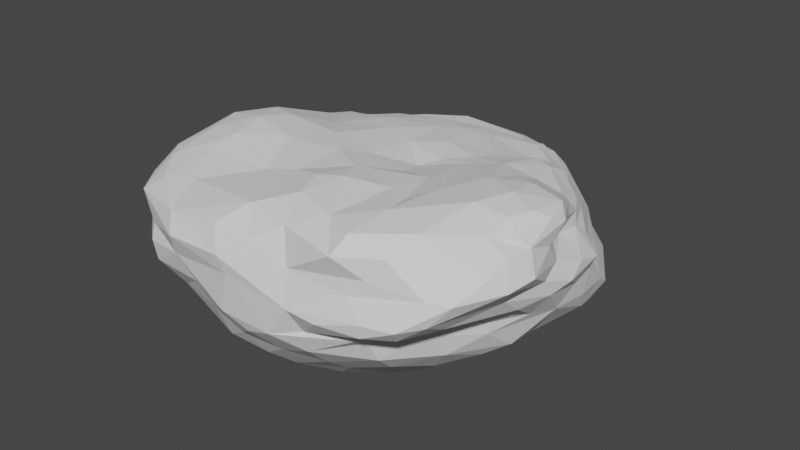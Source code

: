# Source: flat_rock_2.blend  (saved by Blender 2.80.75; exported with 4.5.12 LTS)
import bpy
from mathutils import Matrix  # noqa: F401  (used for matrix-valued properties, if any)

bpy.ops.wm.read_factory_settings(use_empty=True)
scene = bpy.context.scene
scene.name = 'Scene'

# ---- collections
col_collection = bpy.data.collections.new('Collection'); scene.collection.children.link(col_collection)

# ---- world
world_world = bpy.data.worlds.new('World'); scene.world = world_world
world_world.use_nodes = True; world_world.node_tree.nodes.clear()
_N = world_world.node_tree.nodes; _L = world_world.node_tree.links
n0 = _N.new('ShaderNodeOutputWorld'); n0.name = 'World Output'; n0.location = (300, 300)
n1 = _N.new('ShaderNodeBackground'); n1.name = 'Background'; n1.location = (10, 300)
n1.inputs[0].default_value = (0.05088, 0.05088, 0.05088, 1.0)
_L.new(n1.outputs[0], n0.inputs[0])
n0.is_active_output = True
world_world.color = (0.05088, 0.05088, 0.05088)
world_world.use_sun_shadow = False
world_world.sun_shadow_jitter_overblur = 0.0

# ---- meshes
me_icosphere = bpy.data.meshes.new('Icosphere')
me_icosphere.from_pydata([(-0.8972, -0.3638, -0.009057), (-0.6734, -0.4836, -0.2514), (-0.1849, -0.1814, -0.6343), (-0.4287, -0.3717, -0.4593), (-0.3552, -0.2453, -0.5787), (-0.9673, 0.0118, -0.2127), (-0.7491, -0.0007088, -0.3494), (-0.6394, -0.3613, -0.3589), (-0.7869, -0.4468, -0.1422), (-0.8882, 0.5668, -0.1021), (-0.664, 0.8699, 0.1311), (-0.9762, 0.4188, -0.03087), (-0.7227, 0.8511, -0.07327), (-0.2454, 1.096, -0.2035), (-0.04334, 1.07, -0.2273), (-0.4634, 1.04, -0.1993), (-0.5611, -0.4387, 1.499), (0.188, -0.1549, -0.5329), (0.1397, 0.7083, -0.3819), (0.3462, 0.4807, -0.405), (-0.1628, 0.4995, -0.5834), (0.3016, 0.8669, -0.2611), (-0.7093, 0.7744, -0.1746), (0.2285, 0.9704, -0.2168), (-0.8848, -0.5301, 1.257), (0.02993, -0.2967, -0.5247), (0.09765, 0.1956, -0.6407), (-0.08123, 0.25, -0.6587), (0.3176, 0.01387, -0.4919), (-0.9615, -0.3798, 0.7842), (-0.2154, 0.6951, -0.4022), (0.5603, -0.1121, -0.3586), (0.1525, 0.407, -0.5671), (-0.7669, -0.665, 1.3), (0.09048, 0.6778, 1.038), (-0.8512, -0.2248, -0.2407), (0.7207, 0.2937, -0.1147), (-0.2629, 0.0, -0.6587), (-0.379, -0.6747, -0.1742), (-0.5931, -0.6663, 0.004752), (-0.9937, 0.4857, 0.1003), (-0.698, -0.6502, 0.1742), (-0.8244, -0.5334, 0.2826), (-1.048, -0.003638, 0.1042), (1.007, 0.2612, 0.4034), (-0.2933, -0.4345, -0.4366), (-1.011, -0.1548, 0.003192), (-1.061, 0.2169, 0.08645), (-0.9656, -0.3307, 0.4263), (-1.041, -0.06558, 0.6744), (0.4721, 0.2629, -0.351), (-0.633, -0.8257, 1.265), (-0.6617, 0.4563, 1.099), (0.7622, -0.6853, 0.5414), (-0.7365, -0.8692, 1.108), (-0.8875, -0.6841, 1.07), (-0.9368, -0.5485, 0.9931), (-0.9544, -0.3604, 1.154), (-0.8082, 0.3388, 1.032), (-0.6145, 0.5952, 0.9797), (-0.3146, -0.3438, 1.542), (-0.7773, 0.2071, 1.156), (-0.3844, -0.9953, 1.207), (-0.4583, -0.789, 1.319), (-0.4477, 0.4659, 1.078), (-0.3525, 0.2895, 1.336), (-0.7926, -0.002186, 1.352), (-0.124, 0.5172, 1.273), (-0.8658, 0.3942, 0.7885), (0.148, 0.5444, 1.301), (0.2363, -0.0918, 1.374), (-0.2478, 0.585, 1.115), (0.1556, 0.3972, 1.378), (-0.8595, -0.185, 1.393), (-0.1129, 1.057, 0.7285), (0.2682, 0.988, 0.4168), (-0.3925, 0.9722, 0.7635), (-0.51, 0.8716, 0.649), (-0.1143, 0.7374, 1.022), (-0.6478, 0.7125, 0.5066), (-0.9684, 0.48, 0.244), (-0.9695, -0.1373, 1.04), (-0.7416, -0.2279, -0.3066), (-1.045, 0.1991, 0.5549), (-0.9993, 0.05115, 0.8402), (-0.2866, 0.7327, 1.004), (-0.5177, -0.1308, 1.523), (0.01915, 1.061, 0.5791), (-0.5179, 0.8001, 0.4308), (-0.7383, 0.691, 0.3038), (-0.3142, 0.7972, -0.3423), (-0.6476, 0.3262, -0.3646), (-0.3105, 0.898, 0.3116), (-0.02781, 1.046, 0.06446), (-0.2671, 1.097, -0.09608), (-0.5255, -0.0002952, -0.5841), (0.2995, 0.9589, 0.2345), (-0.4699, 0.5281, -0.3838), (0.06273, 0.9371, -0.3119), (0.6839, 0.7063, 0.4214), (-0.2308, 0.9163, 0.9764), (-0.3178, 0.4374, 1.271), (-0.4974, 0.3993, 1.158), (0.02349, 1.002, 0.3294), (-0.5994, -0.2563, 1.543), (-0.8726, -0.6526, 0.7459), (-0.2858, 0.9826, 0.9014), (-1.046, 0.06984, 0.3756), (-0.9262, -0.08985, 1.198), (-0.3715, 0.573, 1.013), (-0.9851, 0.2838, 0.7154), (-0.709, 0.6684, 0.8107), (-0.6258, 0.6817, -0.2708), (0.06545, 1.036, 0.8218), (-0.4339, 0.8027, 0.9632), (-0.4893, 0.8777, 0.846), (-0.7727, -0.3812, 1.421), (-0.5743, 0.2671, 1.237), (-0.03156, -1.068, 1.077), (-0.09008, -1.009, 1.307), (0.06948, 1.026, 0.4521), (-0.6727, -0.8743, 0.4076), (-0.6711, 0.7431, 0.7334), (-0.6964, -0.04774, 1.454), (-0.5766, 0.7607, 0.8978), (-0.9871, 0.3321, 0.5207), (-0.7378, 0.5516, 0.9478), (-0.8794, 0.6568, 0.1192), (-0.5181, 1.024, -0.05773), (-0.09985, 0.7992, -0.3589), (0.2078, 1.08, 0.6999), (0.3161, 0.8432, 0.9052), (-0.3264, 0.8914, 0.4564), (0.2065, 1.088, 0.6102), (0.1024, 0.8154, 0.9503), (1.151, -0.5157, 1.242), (0.5889, -0.7017, 0.07516), (0.6845, -0.5182, -0.02616), (0.5256, -0.3901, -0.3567), (-0.006686, -0.8331, -0.1651), (0.08026, -0.7494, -0.2957), (-0.0001062, -1.052, 0.8955), (0.8352, -0.9691, 0.9119), (1.085, -0.3171, 1.315), (1.099, -0.3564, 1.029), (0.3982, -0.5008, -0.4024), (0.3603, -0.7107, -0.1382), (0.2514, -0.6301, -0.3767), (-0.3383, -1.054, 1.036), (1.007, -0.837, 1.169), (0.9025, 0.05798, 1.389), (0.5648, -0.2673, -0.387), (0.2351, -0.4331, -0.4459), (1.128, -0.653, 1.213), (-0.5878, -0.961, 0.7317), (0.9691, -0.06256, 1.142), (1.088, -0.597, 1.428), (0.9161, -0.8852, 1.188), (0.5323, -0.9916, 1.41), (1.074, -0.709, 1.352), (1.081, -0.3105, 1.577), (0.7261, -0.2274, 1.659), (0.9622, -0.4692, 0.6905), (1.101, -0.08649, 0.9863), (1.12, -0.1848, 0.8916), (0.6854, -0.9968, 0.7688), (0.5752, -0.8975, 0.5384), (0.3384, -0.9315, 0.2599), (0.1966, -1.016, 0.4088), (0.803, -0.9155, 0.761), (1.025, -0.3568, 1.644), (0.896, -0.313, 1.699), (1.058, -0.5002, 1.533), (0.5789, -0.7032, 1.633), (0.9858, -0.4607, 1.646), (0.7815, -0.7622, 1.596), (0.236, -0.9297, 1.442), (0.6642, -0.9327, 1.23), (0.7293, -0.8953, 1.442), (1.038, -0.1689, 1.595), (0.9684, -0.5904, 1.561), (1.056, -0.5741, 1.001), (1.096, -0.4691, 1.444), (0.9707, 0.1612, 0.967), (1.084, 0.07161, 0.8791), (0.9612, 0.07948, 1.251), (1.096, -0.2312, 1.498), (0.746, -0.07489, 1.576), (0.7882, 0.03331, 1.482), (1.102, -0.3126, 0.8543), (1.074, -0.2396, 1.108), (0.5899, -0.8504, 0.485), (0.7401, 0.3202, 1.332), (0.4378, -0.2749, 1.52), (0.8298, -0.4817, 1.693), (0.6089, 0.03915, 1.528), (1.005, -0.05568, 1.336), (0.008356, -0.8836, 1.471), (0.4345, 0.2112, 1.412), (0.8789, -0.1393, 1.635), (0.7237, 0.3995, 1.152), (0.723, 0.5974, 0.6901), (0.2482, 0.7237, 1.104), (0.9957, -0.16, 1.205), (-0.02015, 0.6198, 1.186), (0.9151, -0.7597, 0.8163), (0.9543, 0.2809, 0.11), (0.9167, -0.1291, 0.1457), (0.6125, -0.4203, 1.627), (0.5425, -0.5497, 1.588), (0.207, 0.171, 1.425), (0.4394, -0.5023, 1.59), (-0.4261, -0.8128, 0.04139), (-0.1234, -0.8124, -0.1967), (-0.1753, -0.9732, 0.3333), (-0.08271, -0.5664, -0.3774), (0.8446, 0.4137, -0.009821), (0.5259, 0.8655, -0.04627), (0.5403, 0.8758, 0.1967), (0.4473, 0.8846, 0.411), (0.5948, 0.8431, 0.05788), (0.8639, 0.5519, 0.09837), (0.1218, 1.063, -0.1151), (0.3563, 0.9755, -0.05981), (0.6684, 0.7049, 0.5794), (0.3007, 0.961, 0.8146), (0.3897, 0.7441, 1.001), (0.9714, 0.3803, 0.2389), (0.3463, 1.003, 0.6629), (0.782, 0.6798, 0.2287), (0.08017, 0.9424, 0.9085), (0.6256, 0.6073, 0.8083), (0.5808, 0.7022, 0.7556), (-0.06716, -0.9195, 0.09294), (0.84, 0.4836, 0.5301), (0.6201, 0.5727, 1.056), (1.011, -0.3171, 0.5958), (0.6897, 0.65, -0.04052), (-0.1948, -0.8752, -0.07468), (0.2534, 0.4306, 1.352), (0.8417, -0.4047, 0.1161), (0.9209, -0.8848, 0.9509), (0.8809, 0.2649, 1.082), (0.5902, 0.4587, 1.215), (0.8961, 0.1915, 1.239), (0.9642, 0.08143, 1.09), (0.9099, -0.4729, 0.4579), (0.06911, 0.05925, 1.427), (0.6996, -1.005, 0.9101), (0.9802, -0.02176, 1.442), (0.6341, 0.2745, 1.428), (0.7313, 0.2179, 1.441), (0.9192, 0.2787, 0.6783), (1.014, 0.1038, 0.2664), (1.067, -0.06427, 0.7083), (0.061, -1.003, 0.3089), (0.1406, -0.8868, 0.05847), (0.7128, -0.3191, -0.1382), (0.3394, -0.8115, 0.01744), (1.045, -0.1696, 0.528), (0.7944, -0.5918, 0.2673), (0.8168, 0.1482, -0.05219), (0.9502, 0.2232, 0.8271), (1.04, 0.09621, 0.704), (0.4259, 0.08185, 1.452), (0.9346, -0.3195, 0.221), (0.3508, -0.9593, 0.5063), (0.5161, 0.4122, 1.243), (0.4146, 0.6133, 1.203), (0.6112, -0.8002, 0.2713), (0.9247, -0.4621, 0.588), (0.8932, -0.548, 0.6669), (0.4031, 0.6858, 1.153), (-0.05245, 0.6783, 1.068), (0.008181, 0.3487, 1.358), (-0.05814, -1.034, 0.4513), (-0.2143, -0.5874, 1.428), (1.055, 0.03011, 0.4929), (0.8033, 0.4649, 0.8176), (0.24, -0.5893, 1.643), (0.4717, -1.024, 0.7494), (0.2873, -0.236, 1.453), (-0.09139, 0.1028, 1.459), (0.5628, -0.9143, 1.582), (0.1739, -0.4308, 1.582), (0.4018, -0.8406, 1.574), (-0.5741, -0.5796, 1.406), (0.177, -0.7728, 1.589), (-0.03378, -0.5679, 1.521), (0.07497, -0.221, 1.499), (1.052, -0.4721, 0.825), (0.3027, 0.001431, 1.414), (0.3038, -1.018, 0.7523), (0.2858, -0.9775, 1.106), (-0.5644, -0.9563, 0.5304), (0.4742, -0.01121, 1.484), (0.73, -0.7624, 0.6036), (-0.4599, -0.8904, 0.2858), (-0.3556, -1.014, 0.8), (-0.02982, -0.3225, 1.542), (-0.3631, 0.02641, 1.413), (0.09128, -1.008, 1.256), (-0.6014, -0.9296, 0.8861), (-0.967, -0.4579, 0.6433), (-0.766, -0.8267, 0.6095), (-0.2268, 0.2373, 1.405), (0.5773, -0.9513, 1.042), (-0.2023, -0.1587, 1.515), (-0.2521, -0.999, 0.5723), (0.1267, -0.6238, 1.614), (0.7097, 0.5246, 0.9301), (-1.056, 0.3463, 0.2374), (-0.9958, -0.3131, 0.2481), (-0.7621, 0.4976, -0.2795), (0.2532, 0.3301, -0.5245), (0.7393, -0.02312, -0.1935), (0.3893, -0.2345, -0.4457), (-0.322, 1.028, -0.2944), (-0.004132, 0.0001018, -0.6759)], [], [(173, 175, 194), (122, 68, 111), (56, 24, 57), (317, 129, 90), (129, 98, 18), (1, 38, 39), (282, 274, 305), (276, 286, 63), (39, 121, 41), (161, 208, 194), (39, 38, 212), (84, 58, 110), (132, 92, 88), (210, 198, 72), (214, 275, 308), (24, 55, 54), (38, 45, 215), (73, 24, 116), (148, 298, 141), (7, 6, 95), (83, 110, 125), (29, 49, 303), (24, 54, 33), (299, 284, 289), (24, 73, 57), (57, 29, 56), (263, 44, 252), (315, 261, 207), (62, 197, 63), (29, 105, 56), (66, 61, 108), (158, 178, 283), (33, 116, 24), (62, 63, 51), (83, 49, 84), (121, 42, 41), (52, 61, 117), (38, 215, 213), (73, 123, 66), (302, 304, 154), (52, 58, 61), (264, 210, 291), (154, 294, 298), (291, 70, 295), (173, 211, 285), (33, 286, 16), (105, 55, 56), (304, 55, 105), (101, 64, 102), (247, 282, 289), (117, 300, 65), (68, 126, 111), (291, 295, 264), (180, 159, 156), (289, 284, 281), (168, 141, 275), (209, 193, 211), (83, 107, 49), (276, 197, 288), (282, 307, 289), (65, 300, 305), (33, 51, 286), (133, 228, 219), (75, 120, 133), (86, 104, 60), (292, 248, 306), (300, 117, 123), (133, 219, 75), (117, 61, 123), (70, 289, 281), (79, 88, 89), (88, 92, 10), (61, 66, 123), (299, 60, 288), (101, 102, 65), (287, 176, 285), (83, 84, 110), (108, 84, 81), (266, 280, 292), (79, 89, 125), (119, 301, 197), (292, 168, 266), (247, 70, 291), (55, 302, 54), (73, 81, 57), (68, 58, 126), (68, 125, 110), (73, 66, 108), (86, 60, 307), (161, 194, 171), (103, 120, 75), (285, 283, 173), (112, 313, 22), (148, 302, 298), (62, 118, 119), (62, 119, 197), (93, 103, 96), (287, 279, 309), (129, 18, 30), (90, 129, 30), (300, 123, 86), (300, 86, 307), (108, 58, 84), (236, 189, 290), (304, 302, 55), (117, 102, 52), (154, 298, 302), (173, 194, 208), (121, 304, 42), (222, 94, 93), (97, 112, 90), (286, 276, 16), (29, 303, 105), (105, 303, 304), (315, 50, 36), (54, 302, 148), (49, 48, 303), (57, 81, 29), (68, 79, 125), (117, 65, 102), (206, 221, 227), (16, 104, 116), (261, 315, 36), (62, 51, 54), (73, 116, 104), (99, 229, 218), (285, 158, 283), (293, 176, 301), (247, 289, 70), (22, 128, 15), (285, 176, 158), (177, 178, 158), (293, 306, 177), (176, 293, 158), (173, 283, 175), (159, 178, 157), (128, 22, 12), (263, 262, 184), (259, 236, 246), (214, 255, 275), (177, 157, 178), (206, 227, 253), (259, 254, 189), (157, 149, 159), (246, 265, 259), (193, 284, 211), (73, 104, 123), (234, 278, 252), (266, 165, 280), (175, 283, 178), (38, 238, 212), (44, 234, 252), (288, 287, 309), (159, 175, 178), (278, 201, 310), (306, 293, 292), (119, 118, 301), (284, 309, 279), (276, 288, 60), (141, 118, 148), (141, 292, 118), (180, 182, 172), (263, 252, 262), (265, 240, 257), (214, 308, 297), (206, 216, 221), (193, 208, 295), (288, 309, 284), (161, 171, 199), (60, 299, 307), (193, 209, 208), (293, 118, 292), (287, 285, 279), (180, 174, 194), (159, 180, 175), (60, 16, 276), (288, 197, 287), (293, 177, 158), (118, 62, 148), (180, 194, 175), (259, 265, 207), (176, 197, 301), (208, 209, 173), (284, 299, 288), (193, 281, 284), (247, 291, 210), (141, 168, 292), (266, 166, 165), (281, 193, 70), (157, 177, 306), (236, 259, 189), (298, 275, 141), (286, 51, 63), (38, 213, 238), (264, 198, 210), (208, 161, 295), (81, 73, 108), (236, 162, 270), (292, 280, 248), (98, 21, 18), (116, 33, 16), (294, 154, 121), (298, 308, 275), (255, 168, 275), (293, 301, 118), (180, 156, 182), (133, 130, 228), (180, 172, 174), (278, 234, 201), (62, 54, 148), (236, 290, 162), (44, 263, 277), (104, 16, 60), (44, 227, 234), (217, 220, 237), (236, 270, 246), (99, 218, 219), (56, 55, 24), (50, 315, 31), (7, 95, 4), (2, 37, 318), (4, 95, 37), (7, 82, 6), (7, 4, 3), (5, 313, 6), (46, 5, 0), (35, 5, 82), (7, 1, 82), (8, 0, 35), (215, 45, 25), (91, 95, 6), (25, 2, 318), (2, 45, 4), (45, 38, 3), (45, 2, 25), (9, 313, 5), (10, 128, 12), (127, 12, 9), (127, 9, 40), (18, 20, 30), (82, 1, 35), (97, 30, 20), (317, 98, 129), (13, 94, 14), (13, 317, 94), (14, 222, 23), (313, 91, 6), (91, 313, 97), (317, 112, 15), (15, 128, 94), (95, 97, 20), (17, 316, 152), (18, 19, 32), (19, 314, 32), (18, 32, 20), (19, 21, 36), (30, 97, 90), (122, 79, 68), (5, 35, 0), (91, 97, 95), (98, 14, 23), (21, 19, 18), (1, 8, 35), (5, 6, 82), (37, 2, 4), (1, 3, 38), (42, 303, 48), (3, 1, 7), (132, 76, 87), (89, 88, 10), (128, 93, 94), (10, 127, 89), (45, 3, 4), (11, 9, 5), (47, 11, 5), (10, 12, 127), (92, 128, 10), (317, 13, 14), (217, 21, 223), (21, 23, 223), (128, 92, 93), (22, 313, 9), (317, 15, 94), (15, 112, 22), (23, 222, 223), (151, 316, 31), (25, 318, 17), (26, 318, 27), (27, 318, 37), (28, 318, 26), (19, 36, 50), (304, 121, 154), (12, 22, 9), (112, 317, 90), (31, 316, 28), (32, 314, 26), (95, 27, 37), (261, 36, 216), (25, 17, 152), (26, 314, 28), (11, 47, 40), (1, 39, 8), (318, 28, 17), (28, 314, 50), (316, 17, 28), (238, 297, 212), (39, 212, 121), (40, 311, 80), (41, 42, 0), (42, 312, 0), (43, 47, 46), (238, 214, 297), (41, 8, 39), (42, 304, 303), (47, 83, 311), (31, 315, 151), (212, 297, 121), (98, 317, 14), (50, 31, 28), (84, 49, 81), (43, 312, 107), (47, 43, 107), (29, 81, 49), (21, 98, 23), (33, 54, 51), (20, 32, 27), (314, 19, 50), (46, 0, 312), (32, 26, 27), (276, 63, 197), (80, 83, 125), (42, 48, 312), (48, 49, 107), (107, 312, 48), (8, 41, 0), (5, 46, 47), (43, 46, 312), (47, 107, 83), (110, 58, 68), (40, 47, 311), (80, 311, 83), (52, 59, 126), (316, 151, 138), (20, 27, 95), (94, 222, 14), (112, 97, 313), (58, 108, 61), (96, 223, 222), (36, 21, 237), (96, 222, 93), (136, 146, 145), (307, 282, 300), (134, 273, 34), (226, 232, 131), (69, 34, 204), (225, 131, 232), (75, 219, 96), (130, 133, 74), (152, 215, 25), (74, 87, 76), (156, 153, 135), (289, 307, 299), (226, 231, 232), (113, 130, 74), (126, 59, 111), (89, 127, 80), (156, 159, 153), (153, 241, 181), (169, 241, 142), (256, 139, 258), (316, 145, 152), (215, 147, 140), (282, 305, 300), (159, 149, 153), (104, 86, 123), (64, 71, 109), (204, 273, 71), (204, 71, 67), (67, 274, 72), (241, 169, 205), (71, 85, 109), (67, 69, 204), (226, 272, 235), (305, 101, 65), (274, 282, 247), (85, 71, 78), (144, 135, 153), (198, 267, 239), (151, 315, 257), (145, 147, 152), (147, 146, 140), (137, 136, 145), (145, 316, 138), (257, 138, 151), (137, 257, 240), (147, 215, 152), (258, 139, 140), (137, 138, 257), (140, 139, 213), (140, 146, 258), (145, 138, 137), (147, 145, 146), (140, 213, 215), (124, 111, 59), (181, 144, 153), (231, 226, 235), (67, 72, 69), (11, 40, 9), (109, 114, 124), (59, 64, 109), (230, 100, 134), (126, 58, 52), (92, 120, 103), (273, 204, 34), (202, 34, 69), (67, 71, 101), (100, 78, 134), (130, 225, 228), (75, 96, 103), (106, 115, 114), (78, 273, 134), (78, 71, 273), (132, 77, 76), (80, 125, 89), (74, 106, 113), (109, 124, 59), (101, 305, 67), (87, 74, 133), (106, 76, 115), (77, 115, 76), (115, 77, 122), (85, 114, 109), (113, 225, 130), (74, 76, 106), (115, 122, 124), (77, 88, 79), (100, 114, 85), (99, 219, 224), (114, 115, 124), (80, 127, 40), (87, 120, 132), (92, 132, 120), (111, 124, 122), (93, 92, 103), (77, 79, 122), (88, 77, 132), (59, 52, 102), (133, 120, 87), (305, 274, 67), (182, 135, 143), (113, 230, 225), (64, 101, 71), (64, 59, 102), (100, 230, 113), (100, 85, 78), (113, 106, 100), (100, 106, 114), (245, 183, 242), (264, 195, 250), (142, 241, 149), (197, 176, 287), (143, 186, 182), (191, 53, 296), (157, 142, 149), (270, 271, 53), (193, 295, 70), (153, 149, 241), (296, 169, 166), (135, 190, 143), (144, 181, 189), (173, 209, 211), (168, 167, 166), (195, 295, 161), (163, 184, 245), (163, 164, 184), (150, 244, 251), (172, 160, 170), (172, 170, 174), (135, 144, 190), (160, 172, 182), (184, 183, 245), (196, 186, 143), (164, 189, 254), (181, 241, 205), (196, 155, 185), (161, 187, 195), (238, 139, 233), (242, 244, 245), (271, 270, 162), (164, 144, 189), (310, 201, 231), (184, 262, 183), (199, 188, 187), (182, 156, 135), (143, 190, 203), (196, 249, 186), (196, 143, 203), (139, 256, 233), (165, 169, 142), (160, 182, 186), (161, 199, 187), (170, 171, 174), (179, 249, 199), (150, 249, 185), (199, 171, 179), (181, 205, 290), (185, 155, 245), (150, 188, 199), (174, 171, 194), (164, 254, 184), (196, 203, 155), (160, 179, 170), (150, 199, 249), (195, 187, 188), (248, 165, 142), (244, 242, 200), (160, 186, 179), (179, 186, 249), (248, 157, 306), (170, 179, 171), (205, 271, 290), (169, 296, 205), (168, 166, 266), (144, 164, 190), (142, 157, 248), (203, 190, 155), (251, 188, 150), (185, 245, 244), (188, 251, 195), (150, 185, 244), (165, 166, 169), (192, 200, 243), (195, 264, 295), (190, 163, 155), (296, 166, 191), (165, 248, 280), (53, 269, 260), (258, 167, 256), (227, 44, 253), (234, 229, 99), (227, 229, 234), (225, 230, 131), (217, 237, 21), (234, 99, 224), (310, 200, 242), (278, 242, 262), (221, 220, 229), (242, 278, 310), (247, 210, 274), (220, 218, 229), (233, 214, 238), (53, 271, 205), (308, 298, 294), (294, 121, 297), (213, 139, 238), (192, 251, 244), (246, 270, 53), (206, 207, 261), (202, 272, 226), (198, 264, 250), (224, 219, 228), (232, 201, 224), (206, 261, 216), (254, 277, 263), (211, 279, 285), (206, 253, 207), (219, 218, 96), (198, 250, 267), (230, 134, 131), (225, 232, 228), (202, 69, 268), (251, 192, 250), (190, 164, 163), (200, 192, 244), (189, 181, 290), (235, 310, 231), (36, 237, 216), (131, 202, 226), (249, 196, 185), (234, 224, 201), (235, 272, 268), (34, 202, 134), (250, 243, 267), (221, 229, 227), (210, 72, 274), (221, 216, 237), (44, 277, 253), (245, 155, 163), (233, 256, 255), (265, 315, 207), (267, 268, 239), (69, 72, 239), (243, 235, 268), (198, 239, 72), (224, 228, 232), (53, 205, 296), (220, 217, 223), (220, 223, 218), (131, 134, 202), (251, 250, 195), (242, 183, 262), (191, 167, 269), (272, 202, 268), (231, 201, 232), (96, 218, 223), (277, 254, 259), (221, 237, 220), (207, 253, 259), (167, 258, 269), (136, 260, 269), (167, 255, 256), (260, 136, 137), (243, 268, 267), (250, 192, 243), (136, 258, 146), (235, 243, 200), (263, 184, 254), (259, 253, 277), (136, 269, 258), (315, 265, 257), (69, 239, 268), (252, 278, 262), (191, 166, 167), (53, 191, 269), (168, 255, 167), (137, 240, 260), (53, 260, 246), (290, 271, 162), (308, 294, 297), (260, 265, 246), (240, 265, 260), (279, 211, 284), (233, 255, 214), (200, 310, 235)])
_uv = me_icosphere.uv_layers.new(name='UVMap')
_uv.uv.foreach_set('vector', [0.608, 0.7783, 0.6228, 0.8069, 0.5662, 0.8229, 0.2134, 0.5091, 0.2378, 0.4547, 0.2311, 0.5002, 0.583, 0.4576, 0.5712, 0.4974, 0.5413, 0.472, 0.9918, 0.7162, 0.9655, 0.6649, 0.9937, 0.6691, 0.9655, 0.6649, 0.9381, 0.6907, 0.9332, 0.6417, 0.4188, 0.8625, 0.4693, 0.8322, 0.4693, 0.8873, 0.4515, 0.6408, 0.4087, 0.6417, 0.426, 0.6112, 0.5839, 0.6257, 0.5792, 0.5655, 0.6236, 0.576, 0.3231, 0.1781, 0.3746, 0.2481, 0.3225, 0.2174, 0.5173, 0.7993, 0.5542, 0.7796, 0.5662, 0.8229, 0.3231, 0.1781, 0.326, 0.1228, 0.3584, 0.1608, 0.4722, 0.4221, 0.4126, 0.4723, 0.4318, 0.4067, 0.1479, 0.5739, 0.1195, 0.5726, 0.15, 0.5317, 0.4428, 0.6836, 0.4381, 0.7178, 0.4004, 0.667, 0.4557, 0.1945, 0.4863, 0.2072, 0.4625, 0.2444, 0.5712, 0.4974, 0.607, 0.4763, 0.643, 0.5072, 0.326, 0.1228, 0.2741, 0.07299, 0.3093, 0.05322, 0.5006, 0.5138, 0.5712, 0.4974, 0.5383, 0.5333, 0.4869, 0.3362, 0.4637, 0.2944, 0.5343, 0.2819, 0.25, 0.1311, 0.1785, 0.1483, 0.178, 0.08345, 0.2023, 0.4027, 0.2295, 0.4237, 0.1909, 0.4198, 0.5573, 0.4265, 0.4997, 0.3969, 0.577, 0.4096, 0.5712, 0.4974, 0.643, 0.5072, 0.597, 0.523, 0.5312, 0.6657, 0.5529, 0.7043, 0.5143, 0.6761, 0.5712, 0.4974, 0.5006, 0.5138, 0.5413, 0.472, 0.2961, 0.3985, 0.2852, 0.3443, 0.3259, 0.3716, 0.08285, 0.848, 0.03275, 0.8488, 0.07794, 0.8173, 0.8122, 0.4957, 0.7849, 0.5335, 0.7402, 0.4857, 0.6678, 0.5768, 0.6418, 0.6699, 0.6236, 0.576, 0.2852, 0.3443, 0.3383, 0.3259, 0.3259, 0.3716, 0.4676, 0.5173, 0.4341, 0.4937, 0.4881, 0.4785, 0.6719, 0.3258, 0.7093, 0.3116, 0.692, 0.3517, 0.597, 0.523, 0.5383, 0.5333, 0.5712, 0.4974, 0.6678, 0.5768, 0.6236, 0.576, 0.6305, 0.5421, 0.4528, 0.3788, 0.4997, 0.3969, 0.4722, 0.4221, 0.3746, 0.2481, 0.2999, 0.2508, 0.3225, 0.2174, 0.3893, 0.5023, 0.4341, 0.4937, 0.4221, 0.5351, 0.326, 0.1228, 0.3093, 0.05322, 0.3609, 0.08481, 0.5006, 0.5138, 0.474, 0.5455, 0.4676, 0.5173, 0.4279, 0.3285, 0.3754, 0.2904, 0.4171, 0.3007, 0.3893, 0.5023, 0.4126, 0.4723, 0.4341, 0.4937, 0.4615, 0.7228, 0.4428, 0.6836, 0.4769, 0.6995, 0.4171, 0.3007, 0.4041, 0.2627, 0.4637, 0.2944, 0.4769, 0.6995, 0.4954, 0.6853, 0.4788, 0.7355, 0.608, 0.7783, 0.5693, 0.7485, 0.6345, 0.7445, 0.597, 0.523, 0.5792, 0.5655, 0.5491, 0.5771, 0.3383, 0.3259, 0.3562, 0.376, 0.3259, 0.3716, 0.3698, 0.2908, 0.3562, 0.376, 0.3383, 0.3259, 0.3158, 0.5765, 0.2813, 0.5473, 0.2995, 0.5367, 0.3999, 0.8788, 0.379, 0.8881, 0.3746, 0.8322, 0.4221, 0.5351, 0.4648, 0.5929, 0.4169, 0.5821, 0.2378, 0.4547, 0.2612, 0.4927, 0.2311, 0.5002, 0.4769, 0.6995, 0.4788, 0.7355, 0.4615, 0.7228, 0.8636, 0.2129, 0.8178, 0.2366, 0.8289, 0.2124, 0.4958, 0.8598, 0.5159, 0.8322, 0.5159, 0.8839, 0.5275, 0.177, 0.5343, 0.2819, 0.4863, 0.2072, 0.5796, 0.7652, 0.5279, 0.7371, 0.5693, 0.7485, 0.1645, 0.3231, 0.1818, 0.2962, 0.2189, 0.3396, 0.5839, 0.6257, 0.6418, 0.6699, 0.579, 0.6655, 0.4515, 0.6408, 0.4987, 0.633, 0.5143, 0.6761, 0.4169, 0.5821, 0.4648, 0.5929, 0.426, 0.6112, 0.597, 0.523, 0.6305, 0.5421, 0.5792, 0.5655, 0.3715, 0.3985, 0.3715, 0.4319, 0.3329, 0.4343, 0.1231, 0.6908, 0.1338, 0.6563, 0.1593, 0.6907, 0.4896, 0.5833, 0.5122, 0.5741, 0.5321, 0.6205, 0.5756, 0.2291, 0.6587, 0.2227, 0.6484, 0.2551, 0.2057, 0.793, 0.2334, 0.8321, 0.1751, 0.854, 0.3715, 0.3985, 0.3329, 0.4343, 0.3396, 0.3992, 0.2334, 0.8321, 0.2334, 0.8774, 0.1751, 0.854, 0.3744, 0.5701, 0.3744, 0.6166, 0.3588, 0.5793, 0.17, 0.5046, 0.15, 0.5317, 0.1339, 0.4798, 0.15, 0.5317, 0.1195, 0.5726, 0.09426, 0.4982, 0.2334, 0.8774, 0.1894, 0.8764, 0.1751, 0.854, 0.5312, 0.6657, 0.5321, 0.6205, 0.579, 0.6655, 0.391, 0.5782, 0.4001, 0.5364, 0.4169, 0.5821, 0.6184, 0.7097, 0.6542, 0.7033, 0.6345, 0.7445, 0.4528, 0.3788, 0.4722, 0.4221, 0.4318, 0.4067, 0.4881, 0.4785, 0.4722, 0.4221, 0.502, 0.4531, 0.5629, 0.1795, 0.6049, 0.2142, 0.5756, 0.2291, 0.17, 0.5046, 0.1339, 0.4798, 0.1909, 0.4198, 0.5536, 0.3617, 0.5812, 0.337, 0.585, 0.3788, 0.5756, 0.2291, 0.5275, 0.177, 0.5629, 0.1795, 0.4627, 0.6631, 0.4954, 0.6853, 0.4769, 0.6995, 0.3572, 0.6499, 0.3572, 0.7337, 0.3329, 0.6881, 0.5006, 0.5138, 0.502, 0.4531, 0.5413, 0.472, 0.4094, 0.4332, 0.4126, 0.4723, 0.3753, 0.4709, 0.2378, 0.4547, 0.1909, 0.4198, 0.2295, 0.4237, 0.5006, 0.5138, 0.4676, 0.5173, 0.4881, 0.4785, 0.4896, 0.5833, 0.5321, 0.6205, 0.4987, 0.633, 0.5173, 0.7993, 0.5662, 0.8229, 0.5343, 0.8322, 0.112, 0.6423, 0.1338, 0.6563, 0.1231, 0.6908, 0.6345, 0.7445, 0.6501, 0.7721, 0.608, 0.7783, 0.05823, 0.1456, 0.08716, 0.162, 0.04133, 0.1714, 0.4869, 0.3362, 0.4279, 0.3285, 0.4637, 0.2944, 0.4934, 0.369, 0.5443, 0.3174, 0.5536, 0.3617, 0.6678, 0.5768, 0.6704, 0.6359, 0.6418, 0.6699, 0.06125, 0.6266, 0.112, 0.6423, 0.08806, 0.6894, 0.6184, 0.7097, 0.582, 0.7241, 0.5884, 0.703, 0.9655, 0.6649, 0.9332, 0.6417, 0.9862, 0.6449, 0.9937, 0.6691, 0.9655, 0.6649, 0.9862, 0.6449, 0.2057, 0.793, 0.1751, 0.854, 0.1706, 0.8208, 0.2057, 0.793, 0.1706, 0.8208, 0.1905, 0.7656, 0.4881, 0.4785, 0.4126, 0.4723, 0.4722, 0.4221, 0.7802, 0.8394, 0.7354, 0.858, 0.7384, 0.8255, 0.3754, 0.2904, 0.4279, 0.3285, 0.3934, 0.3788, 0.3199, 0.5174, 0.2995, 0.5367, 0.2908, 0.5067, 0.4171, 0.3007, 0.4637, 0.2944, 0.4279, 0.3285, 0.608, 0.7783, 0.5662, 0.8229, 0.5542, 0.7796, 0.3746, 0.2481, 0.3698, 0.2908, 0.2999, 0.2508, 0.02259, 0.6503, 0.035, 0.5788, 0.06125, 0.6266, 0.08872, 0.1074, 0.05823, 0.1456, 0.04585, 0.09361, 0.5792, 0.5655, 0.5839, 0.6257, 0.5491, 0.5771, 0.5573, 0.4265, 0.577, 0.4096, 0.612, 0.4393, 0.3383, 0.3259, 0.2942, 0.3238, 0.3698, 0.2908, 0.8122, 0.4957, 0.8754, 0.55, 0.809, 0.5611, 0.4231, 0.378, 0.4279, 0.3285, 0.4869, 0.3362, 0.2189, 0.3396, 0.262, 0.2917, 0.2942, 0.3238, 0.2961, 0.3985, 0.2492, 0.3842, 0.2852, 0.3443, 0.2378, 0.4547, 0.17, 0.5046, 0.1909, 0.4198, 0.3199, 0.5174, 0.3329, 0.5638, 0.2995, 0.5367, 0.7456, 0.5635, 0.764, 0.6175, 0.7274, 0.5878, 0.5491, 0.5771, 0.5122, 0.5741, 0.5383, 0.5333, 0.7849, 0.5335, 0.8122, 0.4957, 0.809, 0.5611, 0.6678, 0.5768, 0.6305, 0.5421, 0.643, 0.5072, 0.5006, 0.5138, 0.5383, 0.5333, 0.5122, 0.5741, 0.1209, 0.7545, 0.08216, 0.7656, 0.07698, 0.7294, 0.663, 0.3619, 0.6719, 0.3258, 0.692, 0.3517, 0.6026, 0.2924, 0.6226, 0.3553, 0.5812, 0.337, 0.3999, 0.8788, 0.3746, 0.8322, 0.4188, 0.8481, 0.03908, 0.4747, 0.05042, 0.5284, 0.02145, 0.5352, 0.6345, 0.7445, 0.6542, 0.7033, 0.6704, 0.7475, 0.6797, 0.2806, 0.7093, 0.3116, 0.6719, 0.3258, 0.6026, 0.2924, 0.6484, 0.2551, 0.6797, 0.2806, 0.6226, 0.3553, 0.6026, 0.2924, 0.6719, 0.3258, 0.608, 0.7783, 0.6501, 0.7721, 0.6228, 0.8069, 0.8178, 0.2366, 0.8692, 0.2853, 0.8078, 0.2817, 0.05042, 0.5284, 0.03908, 0.4747, 0.05691, 0.4796, 0.783, 0.9249, 0.7869, 0.9562, 0.7539, 0.9321, 0.791, 0.8632, 0.7802, 0.8394, 0.8041, 0.8001, 0.4557, 0.1945, 0.4951, 0.1706, 0.4863, 0.2072, 0.6797, 0.2806, 0.7205, 0.2501, 0.7093, 0.3116, 0.7456, 0.5635, 0.7274, 0.5878, 0.7136, 0.5342, 0.791, 0.8632, 0.7708, 0.8951, 0.7354, 0.858, 0.8078, 0.2817, 0.795, 0.2689, 0.8178, 0.2366, 0.2646, 0.826, 0.2392, 0.785, 0.2917, 0.7656, 0.5279, 0.7371, 0.5529, 0.7043, 0.5693, 0.7485, 0.5006, 0.5138, 0.5122, 0.5741, 0.474, 0.5455, 0.05, 0.7955, 0.094, 0.7697, 0.07794, 0.8173, 0.5629, 0.1795, 0.6441, 0.1985, 0.6049, 0.2142, 0.889, 0.2534, 0.9101, 0.2926, 0.8692, 0.2853, 0.326, 0.1228, 0.3746, 0.1123, 0.3584, 0.1608, 0.03275, 0.8488, 0.05, 0.7955, 0.07794, 0.8173, 0.579, 0.6655, 0.6184, 0.7097, 0.5884, 0.703, 0.8178, 0.2366, 0.889, 0.2534, 0.8692, 0.2853, 0.7636, 0.03413, 0.752, 0.0151, 0.7922, 0.02373, 0.6484, 0.2551, 0.6026, 0.2924, 0.5756, 0.2291, 0.5536, 0.3617, 0.5443, 0.3174, 0.5812, 0.337, 0.5529, 0.7043, 0.5884, 0.703, 0.582, 0.7241, 0.5839, 0.6257, 0.579, 0.6655, 0.5321, 0.6205, 0.5343, 0.2819, 0.5443, 0.3174, 0.4869, 0.3362, 0.5343, 0.2819, 0.5756, 0.2291, 0.5443, 0.3174, 0.8636, 0.2129, 0.8311, 0.1869, 0.8495, 0.1923, 0.783, 0.9249, 0.8125, 0.9567, 0.7869, 0.9562, 0.7248, 0.4513, 0.7508, 0.4321, 0.8043, 0.4407, 0.4557, 0.1945, 0.4625, 0.2444, 0.4016, 0.2081, 0.7456, 0.5635, 0.7791, 0.5865, 0.764, 0.6175, 0.5279, 0.7371, 0.5542, 0.7796, 0.4788, 0.7355, 0.579, 0.6655, 0.5884, 0.703, 0.5529, 0.7043, 0.5173, 0.7993, 0.5343, 0.8322, 0.5029, 0.8198, 0.5321, 0.6205, 0.5312, 0.6657, 0.4987, 0.633, 0.5279, 0.7371, 0.5796, 0.7652, 0.5542, 0.7796, 0.6026, 0.2924, 0.5443, 0.3174, 0.5756, 0.2291, 0.6184, 0.7097, 0.6345, 0.7445, 0.582, 0.7241, 0.8636, 0.2129, 0.8758, 0.1849, 0.9003, 0.1945, 0.8178, 0.2366, 0.8636, 0.2129, 0.889, 0.2534, 0.5321, 0.6205, 0.5491, 0.5771, 0.5839, 0.6257, 0.579, 0.6655, 0.6418, 0.6699, 0.6184, 0.7097, 0.6026, 0.2924, 0.6797, 0.2806, 0.6719, 0.3258, 0.5443, 0.3174, 0.4934, 0.369, 0.4869, 0.3362, 0.8636, 0.2129, 0.9003, 0.1945, 0.889, 0.2534, 0.6704, 0.4911, 0.7248, 0.4513, 0.7402, 0.4857, 0.6226, 0.3553, 0.585, 0.3788, 0.5812, 0.337, 0.5542, 0.7796, 0.5796, 0.7652, 0.608, 0.7783, 0.5529, 0.7043, 0.5312, 0.6657, 0.579, 0.6655, 0.3685, 0.8268, 0.3486, 0.8043, 0.3685, 0.7656, 0.4627, 0.6631, 0.4769, 0.6995, 0.4428, 0.6836, 0.5343, 0.2819, 0.5275, 0.177, 0.5756, 0.2291, 0.5629, 0.1795, 0.6052, 0.164, 0.6441, 0.1985, 0.521, 0.7046, 0.5279, 0.7371, 0.4954, 0.6853, 0.7205, 0.2501, 0.6797, 0.2806, 0.6484, 0.2551, 0.7802, 0.8394, 0.791, 0.8632, 0.7354, 0.858, 0.4637, 0.2944, 0.4863, 0.2072, 0.5343, 0.2819, 0.5792, 0.5655, 0.6305, 0.5421, 0.6236, 0.576, 0.326, 0.1228, 0.3609, 0.08481, 0.3746, 0.1123, 0.4615, 0.7228, 0.4381, 0.7178, 0.4428, 0.6836, 0.5542, 0.7796, 0.5173, 0.7993, 0.4788, 0.7355, 0.502, 0.4531, 0.5006, 0.5138, 0.4881, 0.4785, 0.7802, 0.8394, 0.768, 0.8165, 0.7864, 0.8108, 0.5756, 0.2291, 0.6049, 0.2142, 0.6587, 0.2227, 0.9381, 0.6907, 0.8964, 0.6746, 0.9332, 0.6417, 0.5383, 0.5333, 0.597, 0.523, 0.5491, 0.5771, 0.4041, 0.2627, 0.4171, 0.3007, 0.3746, 0.2478, 0.4637, 0.2944, 0.4625, 0.2444, 0.4863, 0.2072, 0.4951, 0.1706, 0.5275, 0.177, 0.4863, 0.2072, 0.6026, 0.2924, 0.5812, 0.337, 0.5443, 0.3174, 0.8636, 0.2129, 0.8289, 0.2124, 0.8311, 0.1869, 0.1593, 0.6907, 0.1767, 0.6934, 0.1681, 0.7143, 0.8636, 0.2129, 0.8495, 0.1923, 0.8758, 0.1849, 0.5423, 0.8704, 0.5159, 0.8476, 0.5423, 0.8322, 0.4934, 0.369, 0.4231, 0.378, 0.4869, 0.3362, 0.7802, 0.8394, 0.7384, 0.8255, 0.768, 0.8165, 0.03275, 0.8488, 0.08285, 0.848, 0.05875, 0.8806, 0.5122, 0.5741, 0.5491, 0.5771, 0.5321, 0.6205, 0.03275, 0.8488, 0.004939, 0.8441, 0.05, 0.7955, 0.8359, 0.679, 0.8119, 0.6777, 0.8087, 0.6342, 0.292, 0.7975, 0.2847, 0.8296, 0.2646, 0.826, 0.1209, 0.7545, 0.07698, 0.7294, 0.1202, 0.719, 0.583, 0.4576, 0.607, 0.4763, 0.5712, 0.4974, 0.8754, 0.55, 0.8122, 0.4957, 0.8584, 0.4749, 0.25, 0.1311, 0.178, 0.08345, 0.2307, 0.06071, 0.2232, 0.02983, 0.1852, 0.0372, 0.1945, 0.0, 0.2307, 0.06071, 0.178, 0.08345, 0.1852, 0.0372, 0.25, 0.1311, 0.223, 0.153, 0.1785, 0.1483, 0.25, 0.1311, 0.2307, 0.06071, 0.2562, 0.08794, 0.173, 0.1979, 0.08716, 0.162, 0.1785, 0.1483, 0.2109, 0.2355, 0.173, 0.1979, 0.254, 0.2177, 0.2208, 0.1775, 0.173, 0.1979, 0.223, 0.153, 0.25, 0.1311, 0.2758, 0.1513, 0.223, 0.153, 0.2687, 0.1829, 0.254, 0.2177, 0.2208, 0.1775, 0.3093, 0.05322, 0.2741, 0.07299, 0.2574, 0.01704, 0.1205, 0.1335, 0.178, 0.08345, 0.1785, 0.1483, 0.9532, 0.4419, 1.0, 0.4638, 0.9825, 0.4942, 0.3329, 0.5327, 0.3682, 0.5701, 0.3344, 0.5696, 0.2741, 0.07299, 0.326, 0.1228, 0.2562, 0.08794, 0.3682, 0.5701, 0.3329, 0.5327, 0.3682, 0.5005, 0.07617, 0.2055, 0.08716, 0.162, 0.173, 0.1979, 0.09426, 0.4982, 0.05042, 0.5284, 0.05691, 0.4796, 0.1027, 0.4453, 0.05691, 0.4796, 0.06274, 0.4317, 0.1027, 0.4453, 0.06274, 0.4317, 0.1063, 0.4136, 0.9332, 0.6417, 1.0, 0.5983, 0.9862, 0.6449, 0.223, 0.153, 0.2758, 0.1513, 0.2208, 0.1775, 0.08872, 0.1074, 0.06651, 0.07115, 0.09824, 0.03654, 0.9918, 0.7162, 0.9381, 0.6907, 0.9655, 0.6649, 0.01384, 0.5795, 0.035, 0.5788, 0.004926, 0.6157, 0.01384, 0.5795, 0.0, 0.5584, 0.035, 0.5788, 0.9439, 0.7221, 0.9053, 0.7223, 0.9024, 0.698, 0.08716, 0.162, 0.1205, 0.1335, 0.1785, 0.1483, 0.1205, 0.1335, 0.08716, 0.162, 0.08872, 0.1074, 0.004117, 0.1025, 0.05823, 0.1456, 0.0, 0.1356, 0.02145, 0.5352, 0.05042, 0.5284, 0.035, 0.5788, 0.178, 0.08345, 0.08872, 0.1074, 0.09824, 0.03654, 0.9339, 0.4663, 0.8925, 0.4506, 0.9115, 0.4147, 0.9332, 0.6417, 0.9036, 0.5926, 0.9517, 0.5751, 0.9036, 0.5926, 0.9306, 0.56, 0.9517, 0.5751, 0.9332, 0.6417, 0.9517, 0.5751, 1.0, 0.5983, 0.9036, 0.5926, 0.8964, 0.6746, 0.809, 0.5611, 0.06651, 0.07115, 0.08872, 0.1074, 0.04585, 0.09361, 0.2134, 0.5091, 0.17, 0.5046, 0.2378, 0.4547, 0.173, 0.1979, 0.2208, 0.1775, 0.254, 0.2177, 0.1205, 0.1335, 0.08872, 0.1074, 0.178, 0.08345, 0.9381, 0.6907, 0.9439, 0.7221, 0.9024, 0.698, 0.8964, 0.6746, 0.9036, 0.5926, 0.9332, 0.6417, 0.2758, 0.1513, 0.2687, 0.1829, 0.2208, 0.1775, 0.173, 0.1979, 0.1785, 0.1483, 0.223, 0.153, 0.1852, 0.0372, 0.2232, 0.02983, 0.2307, 0.06071, 0.2758, 0.1513, 0.2562, 0.08794, 0.326, 0.1228, 0.2999, 0.2508, 0.2942, 0.3238, 0.262, 0.2917, 0.2562, 0.08794, 0.2758, 0.1513, 0.25, 0.1311, 0.1479, 0.5739, 0.2065, 0.5755, 0.1586, 0.6526, 0.1339, 0.4798, 0.15, 0.5317, 0.09426, 0.4982, 0.05042, 0.5284, 0.06125, 0.6266, 0.035, 0.5788, 0.09426, 0.4982, 0.1027, 0.4453, 0.1339, 0.4798, 0.2741, 0.07299, 0.2562, 0.08794, 0.2307, 0.06071, 0.1033, 0.2274, 0.07617, 0.2055, 0.173, 0.1979, 0.1424, 0.2556, 0.1033, 0.2274, 0.173, 0.1979, 0.09426, 0.4982, 0.05691, 0.4796, 0.1027, 0.4453, 0.1195, 0.5726, 0.05042, 0.5284, 0.09426, 0.4982, 0.0, 0.5584, 0.01384, 0.5795, 0.004926, 0.6157, 0.8359, 0.679, 0.8964, 0.6746, 0.8634, 0.7031, 0.8964, 0.6746, 0.9024, 0.698, 0.8634, 0.7031, 0.05042, 0.5284, 0.1195, 0.5726, 0.06125, 0.6266, 0.04133, 0.1714, 0.08716, 0.162, 0.07617, 0.2055, 0.0, 0.5584, 0.02145, 0.5352, 0.035, 0.5788, 0.0, 0.1356, 0.05823, 0.1456, 0.04133, 0.1714, 0.9024, 0.698, 0.9053, 0.7223, 0.8634, 0.7031, 0.8593, 0.4433, 0.8925, 0.4506, 0.8584, 0.4749, 0.9532, 0.4419, 0.9825, 0.4942, 0.9339, 0.4663, 0.9662, 0.5319, 0.9825, 0.4942, 0.9948, 0.5451, 0.1453, 0.01365, 0.1945, 0.0, 0.1852, 0.0372, 0.9125, 0.4985, 0.9825, 0.4942, 0.9662, 0.5319, 0.9036, 0.5926, 0.809, 0.5611, 0.8754, 0.55, 0.3754, 0.2904, 0.3746, 0.2478, 0.4171, 0.3007, 0.03033, 0.1885, 0.04133, 0.1714, 0.07617, 0.2055, 0.05823, 0.1456, 0.004117, 0.1025, 0.04585, 0.09361, 0.8584, 0.4749, 0.8925, 0.4506, 0.9125, 0.4985, 0.9517, 0.5751, 0.9306, 0.56, 0.9662, 0.5319, 0.178, 0.08345, 0.1453, 0.01365, 0.1852, 0.0372, 0.7849, 0.5335, 0.809, 0.5611, 0.7791, 0.5865, 0.9532, 0.4419, 0.9339, 0.4663, 0.9115, 0.4147, 0.9662, 0.5319, 0.9306, 0.56, 0.9125, 0.4985, 0.1033, 0.2274, 0.1424, 0.2556, 0.09511, 0.2495, 0.2758, 0.1513, 0.3231, 0.1781, 0.2687, 0.1829, 0.9825, 0.4942, 0.9125, 0.4985, 0.9339, 0.4663, 0.9125, 0.4985, 0.9306, 0.56, 0.8754, 0.55, 0.8925, 0.4506, 0.9339, 0.4663, 0.9125, 0.4985, 0.4175, 0.1205, 0.4016, 0.2081, 0.3868, 0.1594, 0.3231, 0.1781, 0.3584, 0.1608, 0.3746, 0.2481, 0.1063, 0.4136, 0.1378, 0.3985, 0.1335, 0.4227, 0.3225, 0.2174, 0.2999, 0.2508, 0.254, 0.2177, 0.2999, 0.2508, 0.2506, 0.2693, 0.254, 0.2177, 0.185, 0.2558, 0.1424, 0.2556, 0.2109, 0.2355, 0.4175, 0.1205, 0.4557, 0.1945, 0.4016, 0.2081, 0.3225, 0.2174, 0.2687, 0.1829, 0.3231, 0.1781, 0.2999, 0.2508, 0.3698, 0.2908, 0.2942, 0.3238, 0.1424, 0.2556, 0.1645, 0.3231, 0.1242, 0.2778, 0.8584, 0.4749, 0.8122, 0.4957, 0.8593, 0.4433, 0.3868, 0.1594, 0.4016, 0.2081, 0.3746, 0.2478, 0.9381, 0.6907, 0.9918, 0.7162, 0.9439, 0.7221, 0.8754, 0.55, 0.8584, 0.4749, 0.9125, 0.4985, 0.4722, 0.4221, 0.4997, 0.3969, 0.502, 0.4531, 0.185, 0.2558, 0.2506, 0.2693, 0.1818, 0.2962, 0.1424, 0.2556, 0.185, 0.2558, 0.1818, 0.2962, 0.5573, 0.4265, 0.502, 0.4531, 0.4997, 0.3969, 0.8964, 0.6746, 0.9381, 0.6907, 0.9024, 0.698, 0.597, 0.523, 0.643, 0.5072, 0.6305, 0.5421, 1.0, 0.5983, 0.9517, 0.5751, 0.9948, 0.5451, 0.9306, 0.56, 0.9036, 0.5926, 0.8754, 0.55, 0.2109, 0.2355, 0.254, 0.2177, 0.2506, 0.2693, 0.9517, 0.5751, 0.9662, 0.5319, 0.9948, 0.5451, 0.5839, 0.6257, 0.6236, 0.576, 0.6418, 0.6699, 0.1335, 0.4227, 0.2023, 0.4027, 0.1909, 0.4198, 0.2999, 0.2508, 0.262, 0.2917, 0.2506, 0.2693, 0.262, 0.2917, 0.2189, 0.3396, 0.1818, 0.2962, 0.3493, 0.5701, 0.3588, 0.6499, 0.3329, 0.6499, 0.2687, 0.1829, 0.3225, 0.2174, 0.254, 0.2177, 0.173, 0.1979, 0.2109, 0.2355, 0.1424, 0.2556, 0.185, 0.2558, 0.2109, 0.2355, 0.2506, 0.2693, 0.1424, 0.2556, 0.1818, 0.2962, 0.1645, 0.3231, 0.2295, 0.4237, 0.2846, 0.4703, 0.2378, 0.4547, 0.09511, 0.2495, 0.1424, 0.2556, 0.1242, 0.2778, 0.1335, 0.4227, 0.1378, 0.3985, 0.2023, 0.4027, 0.2908, 0.5067, 0.2631, 0.5195, 0.2612, 0.4927, 0.8925, 0.4506, 0.8593, 0.4433, 0.859, 0.4214, 0.09824, 0.03654, 0.1453, 0.01365, 0.178, 0.08345, 0.035, 0.5788, 0.02259, 0.6503, 0.004926, 0.6157, 0.05823, 0.1456, 0.08872, 0.1074, 0.08716, 0.162, 0.4126, 0.4723, 0.4881, 0.4785, 0.4341, 0.4937, 0.08806, 0.6894, 0.02967, 0.6918, 0.02259, 0.6503, 0.809, 0.5611, 0.8964, 0.6746, 0.8087, 0.6342, 0.08806, 0.6894, 0.02259, 0.6503, 0.06125, 0.6266, 0.5682, 0.07453, 0.5098, 0.0565, 0.4941, 0.0, 0.4987, 0.633, 0.4515, 0.6408, 0.4648, 0.5929, 0.2342, 0.6668, 0.2641, 0.6336, 0.2548, 0.6598, 0.2386, 0.7191, 0.1878, 0.7453, 0.2195, 0.7075, 0.3073, 0.6718, 0.2548, 0.6598, 0.2876, 0.6403, 0.8368, 0.7302, 0.8594, 0.7247, 0.8593, 0.7829, 0.1231, 0.6908, 0.1202, 0.719, 0.08806, 0.6894, 0.1767, 0.6934, 0.1593, 0.6907, 0.1907, 0.6321, 0.2939, 0.0008869, 0.3093, 0.05322, 0.2574, 0.01704, 0.1907, 0.6321, 0.1586, 0.6526, 0.2065, 0.5755, 0.8289, 0.2124, 0.7894, 0.227, 0.7922, 0.1987, 0.5143, 0.6761, 0.4987, 0.633, 0.5312, 0.6657, 0.8744, 0.7223, 0.8744, 0.7848, 0.8593, 0.7829, 0.2047, 0.6678, 0.1767, 0.6934, 0.1907, 0.6321, 0.2612, 0.4927, 0.2631, 0.5195, 0.2311, 0.5002, 0.1339, 0.4798, 0.1027, 0.4453, 0.1335, 0.4227, 0.8289, 0.2124, 0.8178, 0.2366, 0.7894, 0.227, 0.6705, 0.8173, 0.7211, 0.7546, 0.711, 0.8178, 0.6642, 0.1846, 0.7011, 0.2073, 0.6827, 0.2102, 0.4878, 0.1157, 0.4429, 0.08695, 0.5193, 0.08899, 0.8925, 0.4506, 0.8816, 0.4003, 0.9115, 0.4147, 0.3093, 0.05322, 0.3342, 0.008398, 0.3531, 0.043, 0.4515, 0.6408, 0.426, 0.6112, 0.4648, 0.5929, 0.8178, 0.2366, 0.795, 0.2689, 0.7894, 0.227, 0.5122, 0.5741, 0.4896, 0.5833, 0.474, 0.5455, 0.2813, 0.5473, 0.2803, 0.5929, 0.2641, 0.5655, 0.2876, 0.6403, 0.2641, 0.6336, 0.2803, 0.5929, 0.2876, 0.6403, 0.2803, 0.5929, 0.3094, 0.6177, 0.3777, 0.6084, 0.4087, 0.6417, 0.4004, 0.667, 0.7211, 0.7546, 0.76, 0.7354, 0.7448, 0.7694, 0.094, 0.7895, 0.1266, 0.79, 0.1101, 0.8171, 0.3094, 0.6177, 0.3073, 0.6718, 0.2876, 0.6403, 0.2386, 0.7191, 0.2691, 0.7233, 0.2479, 0.7552, 0.426, 0.6112, 0.391, 0.5782, 0.4169, 0.5821, 0.4188, 0.927, 0.379, 0.8881, 0.3999, 0.8788, 0.2561, 0.5901, 0.2803, 0.5929, 0.2554, 0.6237, 0.712, 0.8612, 0.6704, 0.8454, 0.6705, 0.8173, 0.8994, 0.08417, 0.8638, 0.04594, 0.9101, 0.0509, 0.8593, 0.4433, 0.8122, 0.4957, 0.8043, 0.4407, 0.8816, 0.4003, 0.8971, 0.3788, 0.9115, 0.4147, 0.4704, 0.02102, 0.5098, 0.0565, 0.4471, 0.05373, 0.5765, 0.04286, 0.5682, 0.07453, 0.4941, 0.0, 0.8816, 0.4003, 0.8925, 0.4506, 0.859, 0.4214, 0.8043, 0.4407, 0.859, 0.4214, 0.8593, 0.4433, 0.7905, 0.407, 0.8043, 0.4407, 0.7508, 0.4321, 0.3342, 0.008398, 0.3093, 0.05322, 0.2939, 0.0008869, 0.5193, 0.08899, 0.4429, 0.08695, 0.4471, 0.05373, 0.7905, 0.407, 0.859, 0.4214, 0.8043, 0.4407, 0.4471, 0.05373, 0.4429, 0.08695, 0.4197, 0.09081, 0.4471, 0.05373, 0.5098, 0.0565, 0.5193, 0.08899, 0.8816, 0.4003, 0.859, 0.4214, 0.7905, 0.407, 0.4704, 0.02102, 0.4941, 0.0, 0.5098, 0.0565, 0.3531, 0.043, 0.3609, 0.08481, 0.3093, 0.05322, 0.1668, 0.833, 0.1706, 0.8691, 0.141, 0.8469, 0.711, 0.8178, 0.712, 0.8612, 0.6705, 0.8173, 0.1993, 0.7503, 0.2386, 0.7191, 0.2479, 0.7552, 0.3777, 0.6084, 0.4004, 0.667, 0.3746, 0.6548, 0.1033, 0.2274, 0.09511, 0.2495, 0.07617, 0.2055, 0.1101, 0.8171, 0.1551, 0.8039, 0.1668, 0.833, 0.2631, 0.5195, 0.2813, 0.5473, 0.2641, 0.5655, 0.3572, 0.6873, 0.3739, 0.6499, 0.3739, 0.7067, 0.3753, 0.4709, 0.4126, 0.4723, 0.3893, 0.5023, 0.1195, 0.5726, 0.1338, 0.6563, 0.112, 0.6423, 0.2641, 0.6336, 0.2876, 0.6403, 0.2548, 0.6598, 0.2625, 0.6944, 0.2548, 0.6598, 0.3073, 0.6718, 0.3094, 0.6177, 0.2803, 0.5929, 0.3158, 0.5765, 0.4693, 0.8425, 0.4958, 0.8322, 0.4958, 0.8746, 0.1767, 0.6934, 0.1995, 0.7081, 0.1681, 0.7143, 0.1231, 0.6908, 0.08806, 0.6894, 0.112, 0.6423, 0.2301, 0.6007, 0.2271, 0.5545, 0.2502, 0.5647, 0.2554, 0.6237, 0.2641, 0.6336, 0.2342, 0.6668, 0.2554, 0.6237, 0.2803, 0.5929, 0.2641, 0.6336, 0.1479, 0.5739, 0.1899, 0.544, 0.2065, 0.5755, 0.1335, 0.4227, 0.1909, 0.4198, 0.1339, 0.4798, 0.1907, 0.6321, 0.2301, 0.6007, 0.2047, 0.6678, 0.1101, 0.8171, 0.1668, 0.833, 0.141, 0.8469, 0.391, 0.5782, 0.426, 0.6112, 0.3777, 0.6084, 0.1586, 0.6526, 0.1907, 0.6321, 0.1593, 0.6907, 0.2301, 0.6007, 0.2065, 0.5755, 0.2271, 0.5545, 0.1899, 0.544, 0.2271, 0.5545, 0.2065, 0.5755, 0.2271, 0.5545, 0.1899, 0.544, 0.2134, 0.5091, 0.1266, 0.79, 0.1551, 0.8039, 0.1101, 0.8171, 0.2047, 0.6678, 0.1995, 0.7081, 0.1767, 0.6934, 0.1907, 0.6321, 0.2065, 0.5755, 0.2301, 0.6007, 0.2271, 0.5545, 0.2134, 0.5091, 0.2422, 0.5332, 0.1899, 0.544, 0.15, 0.5317, 0.17, 0.5046, 0.1508, 0.7656, 0.1551, 0.8039, 0.1266, 0.79, 0.1209, 0.7545, 0.1202, 0.719, 0.1517, 0.7565, 0.2502, 0.5647, 0.2271, 0.5545, 0.2422, 0.5332, 0.1335, 0.4227, 0.1027, 0.4453, 0.1063, 0.4136, 0.1586, 0.6526, 0.1338, 0.6563, 0.1479, 0.5739, 0.1195, 0.5726, 0.1479, 0.5739, 0.1338, 0.6563, 0.2311, 0.5002, 0.2422, 0.5332, 0.2134, 0.5091, 0.06125, 0.6266, 0.1195, 0.5726, 0.112, 0.6423, 0.1899, 0.544, 0.17, 0.5046, 0.2134, 0.5091, 0.15, 0.5317, 0.1899, 0.544, 0.1479, 0.5739, 0.2631, 0.5195, 0.2908, 0.5067, 0.2995, 0.5367, 0.1593, 0.6907, 0.1338, 0.6563, 0.1586, 0.6526, 0.426, 0.6112, 0.4087, 0.6417, 0.3777, 0.6084, 0.8311, 0.1869, 0.7922, 0.1987, 0.8116, 0.1611, 0.2047, 0.6678, 0.2234, 0.6682, 0.1995, 0.7081, 0.2813, 0.5473, 0.3158, 0.5765, 0.2803, 0.5929, 0.2813, 0.5473, 0.2631, 0.5195, 0.2995, 0.5367, 0.2448, 0.6099, 0.2234, 0.6682, 0.2047, 0.6678, 0.1508, 0.7656, 0.1266, 0.79, 0.1081, 0.7671, 0.2047, 0.6678, 0.2301, 0.6007, 0.2448, 0.6099, 0.1508, 0.7656, 0.1706, 0.7731, 0.1551, 0.8039, 0.7894, 0.09469, 0.7689, 0.08206, 0.7976, 0.06291, 0.4615, 0.7228, 0.4692, 0.7617, 0.4276, 0.7509, 0.6827, 0.2102, 0.7011, 0.2073, 0.735, 0.2374, 0.6418, 0.6699, 0.6542, 0.7033, 0.6184, 0.7097, 0.8116, 0.1611, 0.8405, 0.1394, 0.8311, 0.1869, 0.6032, 0.1518, 0.6384, 0.1422, 0.638, 0.1583, 0.7205, 0.2501, 0.6827, 0.2102, 0.735, 0.2374, 0.2847, 0.8296, 0.292, 0.8513, 0.2705, 0.8799, 0.5279, 0.7371, 0.4788, 0.7355, 0.4954, 0.6853, 0.7894, 0.227, 0.795, 0.2689, 0.7687, 0.2874, 0.7975, 0.7534, 0.76, 0.7354, 0.821, 0.7223, 0.7922, 0.1987, 0.7794, 0.1518, 0.8116, 0.1611, 0.7636, 0.1753, 0.7631, 0.2202, 0.735, 0.1711, 0.608, 0.7783, 0.5796, 0.7652, 0.5693, 0.7485, 0.5275, 0.177, 0.5397, 0.1358, 0.6052, 0.164, 0.4692, 0.7617, 0.4788, 0.7355, 0.5173, 0.7993, 0.7572, 0.124, 0.7421, 0.09679, 0.7894, 0.09469, 0.7572, 0.124, 0.7394, 0.1446, 0.7421, 0.09679, 0.8445, 0.09437, 0.8213, 0.07253, 0.8721, 0.06939, 0.8495, 0.1923, 0.8548, 0.1534, 0.8716, 0.1631, 0.8495, 0.1923, 0.8716, 0.1631, 0.8758, 0.1849, 0.6704, 0.8454, 0.712, 0.8612, 0.7117, 0.8881, 0.8548, 0.1534, 0.8495, 0.1923, 0.8311, 0.1869, 0.7421, 0.09679, 0.7689, 0.08206, 0.7894, 0.09469, 0.8248, 0.3235, 0.8321, 0.371, 0.7979, 0.371, 0.7345, 0.8847, 0.7354, 0.858, 0.7708, 0.8951, 0.711, 0.8178, 0.7211, 0.7546, 0.7448, 0.7694, 0.8248, 0.3235, 0.7966, 0.308, 0.8266, 0.2926, 0.5173, 0.7993, 0.491, 0.7907, 0.4692, 0.7617, 0.4175, 0.1205, 0.4429, 0.08695, 0.4542, 0.1407, 0.7976, 0.06291, 0.8213, 0.07253, 0.7894, 0.09469, 0.3588, 0.6309, 0.3716, 0.6166, 0.3716, 0.6385, 0.7394, 0.1446, 0.7636, 0.1753, 0.735, 0.1711, 0.2227, 0.7656, 0.1744, 0.7645, 0.1993, 0.7503, 0.7421, 0.09679, 0.7485, 0.07444, 0.7689, 0.08206, 0.304, 0.837, 0.3346, 0.822, 0.3274, 0.8459, 0.8311, 0.1869, 0.8289, 0.2124, 0.7922, 0.1987, 0.8116, 0.1611, 0.7794, 0.1518, 0.8039, 0.1373, 0.8248, 0.3235, 0.8399, 0.3224, 0.8321, 0.371, 0.8248, 0.3235, 0.7979, 0.371, 0.7951, 0.3299, 0.4429, 0.08695, 0.4878, 0.1157, 0.4542, 0.1407, 0.6441, 0.1985, 0.6642, 0.1846, 0.6827, 0.2102, 0.8548, 0.1534, 0.8311, 0.1869, 0.8405, 0.1394, 0.5173, 0.7993, 0.5029, 0.8198, 0.491, 0.7907, 0.8716, 0.1631, 0.8946, 0.1588, 0.8758, 0.1849, 0.292, 0.8102, 0.3191, 0.7918, 0.304, 0.837, 0.3349, 0.7923, 0.3191, 0.7918, 0.3486, 0.7656, 0.8866, 0.1274, 0.8946, 0.1588, 0.8627, 0.1274, 0.711, 0.8178, 0.7448, 0.7694, 0.7384, 0.8255, 0.8159, 0.09114, 0.7969, 0.1211, 0.7894, 0.09469, 0.3349, 0.7923, 0.3346, 0.822, 0.304, 0.837, 0.8758, 0.1849, 0.8946, 0.1588, 0.9003, 0.1945, 0.7345, 0.8847, 0.7708, 0.8951, 0.7539, 0.9321, 0.8248, 0.3235, 0.7951, 0.3299, 0.7966, 0.308, 0.8548, 0.1534, 0.8627, 0.1274, 0.8716, 0.1631, 0.3349, 0.7923, 0.304, 0.837, 0.3191, 0.7918, 0.3486, 0.8539, 0.3274, 0.8459, 0.3346, 0.822, 0.6587, 0.2227, 0.6441, 0.1985, 0.6827, 0.2102, 0.8213, 0.07253, 0.7976, 0.06291, 0.8264, 0.04179, 0.8548, 0.1534, 0.8405, 0.1394, 0.8627, 0.1274, 0.8627, 0.1274, 0.8405, 0.1394, 0.8446, 0.1051, 0.6587, 0.2227, 0.7205, 0.2501, 0.6484, 0.2551, 0.8716, 0.1631, 0.8627, 0.1274, 0.8946, 0.1588, 0.7448, 0.7694, 0.7769, 0.7995, 0.7384, 0.8255, 0.76, 0.7354, 0.7975, 0.7534, 0.7448, 0.7694, 0.5275, 0.177, 0.6052, 0.164, 0.5629, 0.1795, 0.7636, 0.1753, 0.7394, 0.1446, 0.7794, 0.1518, 0.6827, 0.2102, 0.7205, 0.2501, 0.6587, 0.2227, 0.8039, 0.1373, 0.7794, 0.1518, 0.7969, 0.1211, 0.8721, 0.06939, 0.872, 0.1017, 0.8445, 0.09437, 0.3329, 0.746, 0.3513, 0.7337, 0.3513, 0.7639, 0.872, 0.1017, 0.8721, 0.06939, 0.8989, 0.1071, 0.8445, 0.09437, 0.8159, 0.09114, 0.8213, 0.07253, 0.6441, 0.1985, 0.6052, 0.164, 0.6642, 0.1846, 0.7714, 0.3549, 0.735, 0.3516, 0.7482, 0.331, 0.4692, 0.7617, 0.4615, 0.7228, 0.4788, 0.7355, 0.7794, 0.1518, 0.7572, 0.124, 0.7969, 0.1211, 0.638, 0.1583, 0.6052, 0.164, 0.6032, 0.1518, 0.6441, 0.1985, 0.6587, 0.2227, 0.6049, 0.2142, 0.6384, 0.1422, 0.5888, 0.1105, 0.6208, 0.08783, 0.5193, 0.08899, 0.5397, 0.1358, 0.4878, 0.1157, 0.7274, 0.5878, 0.6987, 0.5707, 0.7136, 0.5342, 0.05, 0.7955, 0.0, 0.7907, 0.03468, 0.7656, 0.004939, 0.8441, 0.0, 0.7907, 0.05, 0.7955, 0.1995, 0.7081, 0.2234, 0.6682, 0.2195, 0.7075, 0.8359, 0.679, 0.8087, 0.6342, 0.8964, 0.6746, 0.3666, 0.8268, 0.3666, 0.8853, 0.3486, 0.8765, 0.7922, 0.02373, 0.8264, 0.04179, 0.7976, 0.06291, 0.7636, 0.03413, 0.7976, 0.06291, 0.7485, 0.07444, 0.764, 0.6175, 0.8119, 0.6777, 0.7601, 0.6494, 0.7976, 0.06291, 0.7636, 0.03413, 0.7922, 0.02373, 0.4627, 0.6631, 0.4428, 0.6836, 0.4087, 0.6417, 0.04979, 0.7336, 0.07698, 0.7294, 0.08216, 0.7656, 0.4542, 0.1407, 0.4557, 0.1945, 0.4175, 0.1205, 0.8044, 0.7642, 0.7769, 0.7995, 0.7448, 0.7694, 0.4625, 0.2444, 0.4637, 0.2944, 0.4041, 0.2627, 0.4041, 0.2627, 0.3746, 0.2478, 0.4016, 0.2081, 0.4197, 0.09081, 0.4429, 0.08695, 0.4175, 0.1205, 0.8537, 0.05191, 0.8721, 0.06939, 0.8213, 0.07253, 0.2646, 0.826, 0.2847, 0.8296, 0.2705, 0.8799, 0.7456, 0.5635, 0.7402, 0.4857, 0.7849, 0.5335, 0.2625, 0.6944, 0.2691, 0.7233, 0.2386, 0.7191, 0.4381, 0.7178, 0.4615, 0.7228, 0.4276, 0.7509, 0.3343, 0.5005, 0.3329, 0.4343, 0.3715, 0.4319, 0.8593, 0.7829, 0.8649, 0.8137, 0.8465, 0.8197, 0.7456, 0.5635, 0.7849, 0.5335, 0.7791, 0.5865, 0.094, 0.8757, 0.05875, 0.8806, 0.08285, 0.848, 0.8697, 0.3603, 0.8399, 0.3359, 0.8697, 0.2926, 0.7456, 0.5635, 0.7136, 0.5342, 0.7402, 0.4857, 0.1202, 0.719, 0.07698, 0.7294, 0.08806, 0.6894, 0.7951, 0.2926, 0.793, 0.3346, 0.7562, 0.315, 0.3572, 0.6873, 0.3739, 0.7067, 0.3606, 0.7316, 0.8368, 0.7302, 0.8593, 0.7829, 0.821, 0.7564, 0.2625, 0.6944, 0.3073, 0.6718, 0.2802, 0.7231, 0.7951, 0.3503, 0.7714, 0.3549, 0.793, 0.3346, 0.7794, 0.1518, 0.7394, 0.1446, 0.7572, 0.124, 0.8264, 0.04179, 0.8537, 0.05191, 0.8213, 0.07253, 0.735, 0.1711, 0.7631, 0.2202, 0.7352, 0.205, 0.2479, 0.7552, 0.2227, 0.7656, 0.1993, 0.7503, 0.809, 0.5611, 0.8087, 0.6342, 0.7791, 0.5865, 0.2195, 0.7075, 0.2625, 0.6944, 0.2386, 0.7191, 0.373, 0.7642, 0.3572, 0.7492, 0.373, 0.7316, 0.871, 0.8585, 0.8465, 0.8197, 0.8649, 0.8137, 0.8226, 0.01507, 0.8623, 0.0, 0.8689, 0.01231, 0.5423, 0.8601, 0.5613, 0.8322, 0.5613, 0.8774, 0.793, 0.3346, 0.7482, 0.331, 0.7562, 0.315, 0.764, 0.6175, 0.7601, 0.6494, 0.7274, 0.5878, 0.4428, 0.6836, 0.4004, 0.667, 0.4087, 0.6417, 0.764, 0.6175, 0.7791, 0.5865, 0.8087, 0.6342, 0.6987, 0.5707, 0.6766, 0.5284, 0.7136, 0.5342, 0.7894, 0.09469, 0.7969, 0.1211, 0.7572, 0.124, 0.4542, 0.1407, 0.4878, 0.1157, 0.4951, 0.1706, 0.7248, 0.4513, 0.8122, 0.4957, 0.7402, 0.4857, 0.8638, 0.04594, 0.8689, 0.01231, 0.9101, 0.0509, 0.3746, 0.6548, 0.4004, 0.667, 0.3959, 0.6792, 0.8512, 0.03445, 0.8226, 0.01507, 0.8689, 0.01231, 0.4381, 0.7178, 0.3959, 0.6792, 0.4004, 0.667, 0.8465, 0.8197, 0.821, 0.7564, 0.8593, 0.7829, 0.6384, 0.1422, 0.6887, 0.1802, 0.638, 0.1583, 0.8119, 0.6777, 0.8359, 0.679, 0.8634, 0.7031, 0.04979, 0.7336, 0.02967, 0.6918, 0.07698, 0.7294, 0.2195, 0.7075, 0.2342, 0.6668, 0.2625, 0.6944, 0.4391, 0.7687, 0.4276, 0.7509, 0.4692, 0.7617, 0.7976, 0.06291, 0.7689, 0.08206, 0.7485, 0.07444, 0.6032, 0.1518, 0.5397, 0.1358, 0.5888, 0.1105, 0.2691, 0.7233, 0.2625, 0.6944, 0.2802, 0.7231, 0.8744, 0.7848, 0.8649, 0.8137, 0.8593, 0.7829, 0.08806, 0.6894, 0.07698, 0.7294, 0.02967, 0.6918, 0.05875, 0.8806, 0.094, 0.8757, 0.08154, 0.9116, 0.764, 0.6175, 0.8087, 0.6342, 0.8119, 0.6777, 0.7402, 0.4857, 0.7136, 0.5342, 0.6704, 0.4911, 0.5397, 0.1358, 0.5193, 0.08899, 0.5888, 0.1105, 0.5682, 0.07453, 0.6208, 0.08783, 0.5888, 0.1105, 0.5397, 0.1358, 0.4951, 0.1706, 0.4878, 0.1157, 0.6208, 0.08783, 0.5682, 0.07453, 0.5765, 0.04286, 0.8512, 0.03445, 0.8689, 0.01231, 0.8638, 0.04594, 0.793, 0.3346, 0.7714, 0.3549, 0.7482, 0.331, 0.5682, 0.07453, 0.5193, 0.08899, 0.5098, 0.0565, 0.8226, 0.01507, 0.8512, 0.03445, 0.8264, 0.04179, 0.783, 0.9249, 0.7539, 0.9321, 0.7708, 0.8951, 0.6704, 0.4911, 0.7136, 0.5342, 0.6766, 0.5284, 0.5682, 0.07453, 0.5888, 0.1105, 0.5193, 0.08899, 0.8122, 0.4957, 0.7248, 0.4513, 0.8043, 0.4407, 0.3073, 0.6718, 0.3175, 0.6872, 0.2802, 0.7231, 0.8125, 0.9567, 0.821, 1.0, 0.7869, 0.9562, 0.6032, 0.1518, 0.6052, 0.164, 0.5397, 0.1358, 0.6384, 0.1422, 0.6032, 0.1518, 0.5888, 0.1105, 0.5275, 0.177, 0.4951, 0.1706, 0.5397, 0.1358, 0.7905, 0.407, 0.7508, 0.4321, 0.7346, 0.4027, 0.2705, 0.8799, 0.2334, 0.8466, 0.2646, 0.826, 0.7384, 0.8255, 0.7769, 0.7995, 0.768, 0.8165, 0.4625, 0.2444, 0.4041, 0.2627, 0.4016, 0.2081, 0.2334, 0.8466, 0.2392, 0.785, 0.2646, 0.826, 0.7508, 0.4321, 0.7248, 0.4513, 0.7346, 0.4027, 0.582, 0.7241, 0.5693, 0.7485, 0.5529, 0.7043, 0.4542, 0.1407, 0.4951, 0.1706, 0.4557, 0.1945, 0.8264, 0.04179, 0.7922, 0.02373, 0.8226, 0.01507])
me_icosphere.use_remesh_preserve_volume = False
me_icosphere.use_remesh_preserve_attributes = False
me_icosphere.use_mirror_vertex_groups = False
me_icosphere.update()

# ---- objects
ob_icosphere = bpy.data.objects.new('Icosphere', me_icosphere)

# ---- transforms, parenting, visibility, modifiers, constraints
ob_icosphere.location = (0.0, 0.0, 0.0)
ob_icosphere.scale = (6.929, 6.929, 3.244)
ob_icosphere.lineart.crease_threshold = 0.0

# ---- collection membership
col_collection.objects.link(ob_icosphere)

# ---- scene / render settings (as saved in the file)
scene.frame_start = 1; scene.frame_end = 250; scene.frame_set(1)
scene.render.engine = 'BLENDER_EEVEE_NEXT'
scene.cycles.use_denoising = False
scene.cycles.samples = 128
scene.cycles.sampling_pattern = 'TABULATED_SOBOL'
scene.cycles.use_adaptive_sampling = False
scene.cycles.use_light_tree = False
scene.view_settings.view_transform = 'Filmic'
bpy.context.view_layer.update()

# ---- added for rendering (the .blend has no active camera and no usable light): camera, sun
cam_auto = bpy.data.cameras.new('AutoCamera')
cam_auto.lens = 50.0
cam_auto.sensor_width = 36.0
cam_auto.clip_end = 1000.0
ob_auto_camera = bpy.data.objects.new('AutoCamera', cam_auto)
scene.collection.objects.link(ob_auto_camera)
ob_auto_camera.location = (21.3881, -25.1928, 18.5215)
ob_auto_camera.rotation_euler = (1.09748, -7.21219e-08, 0.694738)
scene.camera = ob_auto_camera
light_auto_sun = bpy.data.lights.new('AutoSun', 'SUN')
light_auto_sun.energy = 3.0
light_auto_sun.angle = 0.0523599
ob_auto_sun = bpy.data.objects.new('AutoSun', light_auto_sun)
scene.collection.objects.link(ob_auto_sun)
ob_auto_sun.rotation_euler = (0.872665, 0.174533, 0.523599)
bpy.context.view_layer.update()
